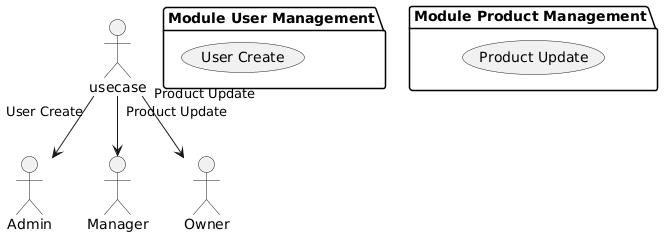

The diagram above was rendered by PlantUML. Its source (embedded in the PNG):
@startuml

package "Module User Management" {
    usecase "User Create"
}

package "Module Product Management" {
    usecase "Product Update"
}

actor "Admin"
actor "Manager"
actor "Owner"

usecase "User Create" --> Admin
usecase "Product Update" --> Manager
usecase "Product Update" --> Owner

@enduml